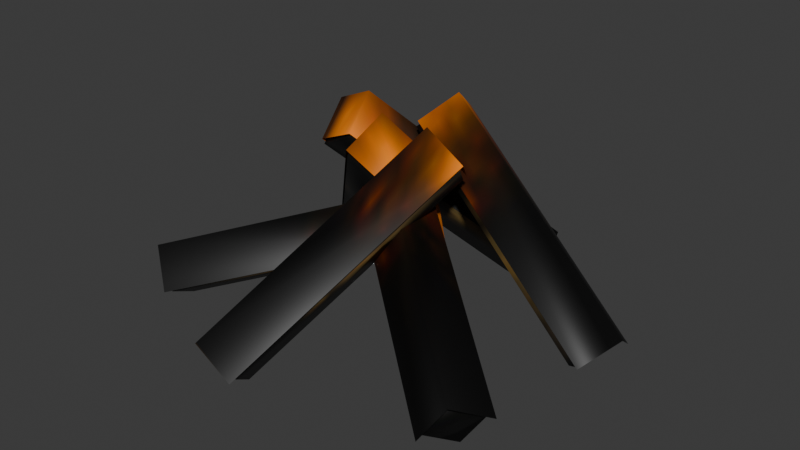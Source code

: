 # Source: source.blend  (saved by Blender 5.2.45; exported with 4.5.12 LTS)
import bpy
from mathutils import Matrix  # noqa: F401  (used for matrix-valued properties, if any)

bpy.ops.wm.read_factory_settings(use_empty=True)
scene = bpy.context.scene
scene.name = 'Bonfire01'

# ---- collections
col_collection = bpy.data.collections.new('Collection'); scene.collection.children.link(col_collection)

# ---- images (referenced by path relative to the original .blend; pixels are not part of the script)
import os
ASSET_DIR = os.environ.get("B2B_ASSET_DIR", "")  # directory of the original .blend (textures are referenced by path, not embedded)
HERE = os.path.dirname(os.path.abspath(__file__))  # packed textures are extracted next to this script under _unpacked/

def load_image(name, relpath, width, height, colorspace="sRGB"):
    """Load a texture the original file referenced (path relative to the .blend, or extracted next to this script)."""
    p = next((c for c in (os.path.join(HERE, relpath), os.path.join(ASSET_DIR, relpath)) if relpath and os.path.exists(c)), "")
    if p:
        img = bpy.data.images.load(p, check_existing=True)
        img.name = name
    else:  # same state as the original file: an image datablock whose file is absent (Cycles renders it pink)
        img = bpy.data.images.new(name, width, height)
        img.source = "FILE"
        img.filepath = "//" + (relpath or name)
    img.colorspace_settings.name = colorspace
    return img
img_fire_01_jpg = load_image('fire_01.jpg', '_unpacked/fire_01.5259857c.jpg', 32, 32, 'sRGB')
img_fire_02_jpg = load_image('fire_02.jpg', '_unpacked/fire_02.e385bd9d.jpg', 32, 32, 'sRGB')

# ---- materials (node trees are filled in below, after node groups)
mat_fire_01_jpg = bpy.data.materials.new('fire_01.jpg')
mat_fire_01_jpg.diffuse_color = (0.4292, 0.4764, 0.5821, 1.0)
mat_fire_02_jpg = bpy.data.materials.new('fire_02.jpg')
mat_fire_02_jpg.diffuse_color = (0.5352, 0.4675, 0.6338, 1.0)

# ---- material node trees
mat_fire_01_jpg.use_nodes = True; mat_fire_01_jpg.node_tree.nodes.clear()
_N = mat_fire_01_jpg.node_tree.nodes; _L = mat_fire_01_jpg.node_tree.links
n0 = _N.new('ShaderNodeBsdfPrincipled'); n0.name = 'Principled BSDF'; n0.location = (-200, 100)
n0.inputs[10].default_value = 0.005
n1 = _N.new('ShaderNodeOutputMaterial'); n1.name = 'Material Output'; n1.location = (200, 100)
n2 = _N.new('ShaderNodeTexImage'); n2.name = 'Image Texture'; n2.location = (-600, 100)
n2.image = img_fire_01_jpg
_L.new(n0.outputs[0], n1.inputs[0])
_L.new(n2.outputs[0], n0.inputs[0])
n1.is_active_output = True
mat_fire_02_jpg.use_nodes = True; mat_fire_02_jpg.node_tree.nodes.clear()
_N = mat_fire_02_jpg.node_tree.nodes; _L = mat_fire_02_jpg.node_tree.links
n0 = _N.new('ShaderNodeBsdfPrincipled'); n0.name = 'Principled BSDF'; n0.location = (-200, 100)
n0.inputs[10].default_value = 0.005
n1 = _N.new('ShaderNodeOutputMaterial'); n1.name = 'Material Output'; n1.location = (200, 100)
n2 = _N.new('ShaderNodeTexImage'); n2.name = 'Image Texture'; n2.location = (-600, 100)
n2.image = img_fire_02_jpg
_L.new(n0.outputs[0], n1.inputs[0])
_L.new(n2.outputs[0], n0.inputs[0])
n1.is_active_output = True

# ---- world
world_world = bpy.data.worlds.new('World'); scene.world = world_world
world_world.use_nodes = True; world_world.node_tree.nodes.clear()
_N = world_world.node_tree.nodes; _L = world_world.node_tree.links
n0 = _N.new('ShaderNodeOutputWorld'); n0.name = 'World Output'; n0.location = (200, 100)
n1 = _N.new('ShaderNodeBackground'); n1.name = 'Background'; n1.location = (-200, 100)
n1.inputs[0].default_value = (0.05088, 0.05088, 0.05088, 1.0)
_L.new(n1.outputs[0], n0.inputs[0])
n0.is_active_output = True
world_world.color = (0.05088, 0.05088, 0.05088)
world_world.sun_shadow_jitter_overblur = 0.0

# ---- meshes
me_bonfire01 = bpy.data.meshes.new('Bonfire01')
me_bonfire01.from_pydata([(7.356, 2.554, 35.06), (9.225, 8.803, 18.87), (3.492, 12.65, 29.1), (13.09, -1.292, 24.83), (-49.69, -26.47, -2.576), (-55.42, -22.62, 7.654), (-45.83, -36.56, 3.382), (-51.56, -32.71, 13.61), (-2.011, -1.646, 52.87), (5.136, -9.179, 38.84), (7.894, 0.5957, 45.85), (-4.769, -11.42, 45.85), (-35.01, 31.64, -4.717), (-32.26, 41.41, 2.297), (-44.91, 29.4, 2.297), (-42.16, 39.17, 9.311), (-11.68, 4.739, 54.31), (-21.01, -2.493, 41.46), (-9.899, -4.57, 46.41), (-22.79, 6.815, 49.36), (7.231, 43.43, -6.166), (18.34, 41.35, -1.214), (5.448, 52.74, 1.74), (16.56, 50.66, 6.691), (3.424, 20.93, 52.87), (-6.733, 23.09, 38.84), (-3.469, 13.47, 45.85), (0.1602, 30.54, 45.85), (49.47, 12.19, -4.717), (52.73, 2.574, 2.297), (56.36, 19.64, 2.297), (59.62, 10.03, 9.311), (-4.238, 1.252, 39.39), (-5.423, 8.969, 23.78), (-10.84, -0.7301, 29.16), (1.184, 10.95, 34.02), (47.11, -32.88, -1.968), (41.69, -42.58, 3.407), (53.72, -30.9, 8.266), (48.3, -40.6, 13.64), (11.59, -1.862, 52.87), (16.46, 7.306, 38.84), (6.319, 6.819, 45.85), (21.73, -1.375, 45.85), (-9.505, -43.72, -4.717), (-19.65, -44.2, 2.297), (-4.237, -52.4, 2.297), (-14.38, -52.88, 9.311), (7.679, 2.825, 35.93), (9.621, 9.322, 19.09), (3.661, 13.32, 29.73), (13.64, -1.174, 25.29), (-53.59, -33.85, 13.62), (-47.63, -37.85, 2.984), (-57.61, -23.36, 7.427), (-2.061, -1.542, 54.45), (5.371, -9.373, 39.86), (8.238, 0.789, 47.15), (-4.928, -11.7, 47.15), (-43.81, 40.9, 9.151), (-46.68, 30.74, 1.856), (-33.51, 43.23, 1.856), (-12.12, 5.097, 55.95), (-21.82, -2.422, 42.58), (-10.26, -4.582, 47.73), (-23.67, 7.256, 50.81), (5.696, 55.02, 1.276), (7.551, 45.34, -6.945), (17.25, 52.86, 6.426), (19.11, 43.18, -1.796), (3.591, 21.93, 54.45), (-6.97, 24.17, 39.86), (-3.576, 14.18, 47.15), (0.1973, 31.93, 47.15), (62.04, 10.6, 9.151), (58.65, 20.6, 1.856), (54.87, 2.845, 1.856), (-4.376, 1.471, 40.43), (-5.608, 9.494, 24.2), (-11.25, -0.5895, 29.79), (1.261, 11.56, 34.84), (50.26, -42.05, 13.65), (55.9, -31.97, 8.063), (43.39, -44.11, 3.011), (12.08, -1.767, 54.45), (17.15, 7.765, 39.86), (6.601, 7.26, 47.15), (22.63, -1.261, 47.15), (-14.92, -54.83, 9.151), (-4.376, -54.32, 1.856), (-20.4, -45.8, 1.856)], [], [(0, 1, 2), (0, 3, 1), (2, 4, 5), (2, 1, 4), (1, 6, 4), (1, 3, 6), (3, 7, 6), (3, 0, 7), (0, 5, 7), (0, 2, 5), (7, 5, 4), (7, 4, 6), (8, 9, 10), (8, 11, 9), (10, 12, 13), (10, 9, 12), (9, 14, 12), (9, 11, 14), (11, 15, 14), (11, 8, 15), (8, 13, 15), (8, 10, 13), (15, 13, 12), (15, 12, 14), (16, 17, 18), (16, 19, 17), (18, 20, 21), (18, 17, 20), (17, 22, 20), (17, 19, 22), (19, 23, 22), (19, 16, 23), (16, 21, 23), (16, 18, 21), (23, 21, 20), (23, 20, 22), (24, 25, 26), (24, 27, 25), (26, 28, 29), (26, 25, 28), (25, 30, 28), (25, 27, 30), (27, 31, 30), (27, 24, 31), (24, 29, 31), (24, 26, 29), (31, 29, 28), (31, 28, 30), (32, 33, 34), (32, 35, 33), (34, 36, 37), (34, 33, 36), (33, 38, 36), (33, 35, 38), (35, 39, 38), (35, 32, 39), (32, 37, 39), (32, 34, 37), (39, 37, 36), (39, 36, 38), (40, 41, 42), (40, 43, 41), (42, 44, 45), (42, 41, 44), (41, 46, 44), (41, 43, 46), (43, 47, 46), (43, 40, 47), (40, 45, 47), (40, 42, 45), (47, 45, 44), (47, 44, 46), (48, 49, 50), (48, 51, 49), (51, 52, 53), (51, 48, 52), (48, 54, 52), (48, 50, 54), (55, 56, 57), (55, 58, 56), (58, 59, 60), (58, 55, 59), (55, 61, 59), (55, 57, 61), (62, 63, 64), (62, 65, 63), (63, 66, 67), (63, 65, 66), (65, 68, 66), (65, 62, 68), (62, 69, 68), (62, 64, 69), (70, 71, 72), (70, 73, 71), (73, 74, 75), (73, 70, 74), (70, 76, 74), (70, 72, 76), (77, 78, 79), (77, 80, 78), (80, 81, 82), (80, 77, 81), (77, 83, 81), (77, 79, 83), (84, 85, 86), (84, 87, 85), (87, 88, 89), (87, 84, 88), (84, 90, 88), (84, 86, 90)])
me_bonfire01.polygons.foreach_set('use_smooth', [True] * 110)
me_bonfire01.polygons.foreach_set('material_index', [0, 0, 0, 0, 0, 0, 0, 0, 0, 0, 0, 0, 0, 0, 0, 0, 0, 0, 0, 0, 0, 0, 0, 0, 0, 0, 0, 0, 0, 0, 0, 0, 0, 0, 0, 0, 0, 0, 0, 0, 0, 0, 0, 0, 0, 0, 0, 0, 0, 0, 0, 0, 0, 0, 0, 0, 0, 0, 0, 0, 0, 0, 0, 0, 0, 0, 0, 0, 0, 0, 0, 0, 1, 1, 1, 1, 1, 1, 1, 1, 1, 1, 1, 1, 1, 1, 1, 1, 1, 1, 1, 1, 1, 1, 1, 1, 1, 1, 1, 1, 1, 1, 1, 1, 1, 1, 1, 1, 1, 1])
_uv = me_bonfire01.uv_layers.new(name='Float2')
_uv.uv.foreach_set('vector', [0.5692, 1.085, 0.0716, 1.061, 0.2748, 1.075, 0.5692, 1.085, -0.1331, 1.072, 0.0716, 1.061, 0.2748, 1.075, 0.0692, -0.0854, 0.3669, -0.0717, 0.2748, 1.075, 0.0716, 1.061, 0.0692, -0.0854, 0.0716, 1.061, -0.2252, -0.0752, 0.0692, -0.0854, 0.0716, 1.061, -0.1331, 1.072, -0.2252, -0.0752, 0.8669, 1.072, 0.5716, -0.0615, 0.7748, -0.0752, 0.8669, 1.072, 0.5692, 1.085, 0.5716, -0.0615, 0.5692, 1.085, 0.3669, -0.0717, 0.5716, -0.0615, 0.5692, 1.085, 0.2748, 1.075, 0.3669, -0.0717, -0.4284, -0.0615, 0.3669, -0.0717, 0.0692, -0.0854, -0.4284, -0.0615, 0.0692, -0.0854, -0.2252, -0.0752, 0.6292, 1.014, -0.0536, 1.033, 0.4326, 1.044, 0.6292, 1.014, 0.7799, 1.004, 0.9464, 1.033, 0.4326, 1.044, 0.1293, -0.0144, 0.2799, -0.0039, 0.4326, 1.044, -0.0536, 1.033, 0.1293, -0.0144, -0.0536, 1.033, -0.0674, -0.044, 0.1293, -0.0144, 0.9464, 1.033, 0.7799, 1.004, 0.9326, -0.044, 0.7799, 1.004, 0.4464, -0.0336, 0.9326, -0.044, 0.7799, 1.004, 0.6292, 1.014, 0.4464, -0.0336, 0.6292, 1.014, 0.2799, -0.0039, 0.4464, -0.0336, 0.6292, 1.014, 0.4326, 1.044, 0.2799, -0.0039, 0.4464, -0.0336, 0.2799, -0.0039, 0.1293, -0.0144, 0.4464, -0.0336, 0.1293, -0.0144, -0.0674, -0.044, 0.5443, 1.017, -0.035, 1.0, 0.0691, 1.031, 0.5443, 1.017, 0.7834, 0.9867, 0.965, 1.0, 0.0691, 1.031, 0.0443, -0.0171, 0.2835, 0.0132, 0.0691, 1.031, -0.035, 1.0, 0.0443, -0.0171, -0.035, 1.0, -0.431, -0.0307, 0.0443, -0.0171, 0.965, 1.0, 0.7834, 0.9867, 0.569, -0.0307, 0.7834, 0.9867, 0.465, -0.0004, 0.569, -0.0307, 0.7834, 0.9867, 0.5443, 1.017, 0.465, -0.0004, 0.5443, 1.017, 0.2835, 0.0132, 0.465, -0.0004, 0.5443, 1.017, 0.0691, 1.031, 0.2835, 0.0132, 0.465, -0.0004, 0.2835, 0.0132, 0.0443, -0.0171, 0.465, -0.0004, 0.0443, -0.0171, -0.431, -0.0307, 0.4449, 1.01, -0.2044, 1.051, 0.2933, 1.041, 0.4449, 1.01, 0.5901, 1.02, 0.7956, 1.051, 0.2933, 1.041, -0.0551, -0.0102, 0.0901, -0.0201, 0.2933, 1.041, -0.2044, 1.051, -0.0551, -0.0102, 0.7956, 1.051, 0.7933, -0.0414, 0.9449, -0.0102, 0.7956, 1.051, 0.5901, 1.02, 0.7933, -0.0414, 0.5901, 1.02, 0.2958, -0.0513, 0.7933, -0.0414, 0.5901, 1.02, 0.4449, 1.01, 0.2958, -0.0513, 0.4449, 1.01, 0.0901, -0.0201, 0.2958, -0.0513, 0.4449, 1.01, 0.2933, 1.041, 0.0901, -0.0201, 0.2958, -0.0513, 0.0901, -0.0201, -0.0551, -0.0102, 0.2958, -0.0513, -0.0551, -0.0102, 0.7933, -0.0414, 0.952, 0.0005, 0.9932, 0.5409, 0.9457, 0.2555, 0.952, 0.0005, 0.9995, 0.2859, 0.9932, 0.5409, 0.9457, 0.2555, 0.048, 0.9995, 0.0005, 0.7142, 0.9457, 0.2555, 0.9932, 0.5409, 0.048, 0.9995, 0.9932, 0.5409, 0.0543, 0.7445, 0.048, 0.9995, 0.9932, 0.5409, 0.9995, 0.2859, 0.0543, 0.7445, 0.9995, 0.2859, 0.0068, 0.4592, 0.0543, 0.7445, 0.9995, 0.2859, 0.952, 0.0005, 0.0068, 0.4592, 0.952, 0.0005, 0.0005, 0.7142, 0.0068, 0.4592, 0.952, 0.0005, 0.9457, 0.2555, 0.0005, 0.7142, 0.0068, 0.4592, 0.0005, 0.7142, 0.048, 0.9995, 0.0068, 0.4592, 0.048, 0.9995, 0.0543, 0.7445, -0.4596, 0.0163, 0.0087, 0.0403, -0.1784, 0.029, -0.4596, 0.0163, 0.2065, 0.0276, 0.0087, 0.0403, -0.1784, 0.029, 0.0405, 0.9837, -0.2935, 0.9725, -0.1784, 0.029, 0.0087, 0.0403, 0.0405, 0.9837, 0.0087, 0.0403, 0.3216, 0.971, 0.0405, 0.9837, 0.0087, 0.0403, 0.2065, 0.0276, 0.3216, 0.971, 0.2065, 0.0276, 0.5087, 0.9597, 0.3216, 0.971, 0.2065, 0.0276, 0.5404, 0.0163, 0.5087, 0.9597, 0.5404, 0.0163, 0.7065, 0.9725, 0.5087, 0.9597, 0.5404, 0.0163, 0.8216, 0.029, 0.7065, 0.9725, 0.5087, 0.9597, -0.2935, 0.9725, 0.0405, 0.9837, 0.5087, 0.9597, 0.0405, 0.9837, 0.3216, 0.971, 0.2988, 0.8679, 0.3252, 0.9831, 0.0768, 0.9086, 0.2988, 0.8679, 0.486, 0.9255, 0.3252, 0.9831, 0.486, 0.9255, 0.391, 0.0417, 0.4421, 0.0414, 0.486, 0.9255, 0.2988, 0.8679, 0.391, 0.0417, 0.2988, 0.8679, 0.2104, 0.022, 0.391, 0.0417, 0.2988, 0.8679, 0.0768, 0.9086, 0.2104, 0.022, 0.1534, 0.8698, 0.3107, 0.9732, 0.0185, 0.9706, 0.1534, 0.8698, 0.3983, 0.8894, 0.3107, 0.9732, 0.3983, 0.8894, 0.1214, 0.0171, 0.2755, 0.027, 0.3983, 0.8894, 0.1534, 0.8698, 0.1214, 0.0171, 0.1534, 0.8698, 0.014, 0.1106, 0.1214, 0.0171, 0.1534, 0.8698, 0.0185, 0.9706, 0.014, 0.1106, 0.335, 0.8683, 0.5727, 0.9688, 0.2553, 0.968, 0.335, 0.8683, 0.5006, 0.8565, 0.5727, 0.9688, 0.5727, 0.9688, 0.4923, 0.0354, 0.5584, 0.1108, 0.5727, 0.9688, 0.5006, 0.8565, 0.4923, 0.0354, 0.5006, 0.8565, 0.3984, 0.0265, 0.4923, 0.0354, 0.5006, 0.8565, 0.335, 0.8683, 0.3984, 0.0265, 0.335, 0.8683, 0.3325, 0.1406, 0.3984, 0.0265, 0.335, 0.8683, 0.2553, 0.968, 0.3325, 0.1406, 0.6975, 0.8799, 0.6995, 0.9826, 0.5135, 0.9067, 0.6975, 0.8799, 0.8895, 0.9534, 0.6995, 0.9826, 0.8895, 0.9534, 0.7317, 0.0292, 0.8645, 0.1052, 0.8895, 0.9534, 0.6975, 0.8799, 0.7317, 0.0292, 0.6975, 0.8799, 0.601, 0.056, 0.7317, 0.0292, 0.6975, 0.8799, 0.5135, 0.9067, 0.601, 0.056, 0.6542, 0.9029, 0.7554, 0.9963, 0.5251, 0.9005, 0.6542, 0.9029, 0.9062, 0.8682, 0.7554, 0.9963, 0.9062, 0.8682, 0.5909, 0.0247, 0.7225, 0.1084, 0.9062, 0.8682, 0.6542, 0.9029, 0.5909, 0.0247, 0.6542, 0.9029, 0.4776, 0.0441, 0.5909, 0.0247, 0.6542, 0.9029, 0.5251, 0.9005, 0.4776, 0.0441, 0.5171, 0.8001, 0.5223, 0.9712, 0.3248, 0.93, 0.5171, 0.8001, 0.7442, 0.9331, 0.5223, 0.9712, 0.7442, 0.9331, 0.3762, 0.0102, 0.6644, 0.0152, 0.7442, 0.9331, 0.5171, 0.8001, 0.3762, 0.0102, 0.5171, 0.8001, 0.2332, 0.0169, 0.3762, 0.0102, 0.5171, 0.8001, 0.3248, 0.93, 0.2332, 0.0169])
me_bonfire01.materials.append(mat_fire_01_jpg)
me_bonfire01.materials.append(mat_fire_02_jpg)
me_bonfire01.update()
me_bonfire01.normals_split_custom_set([tuple(v) for v in zip(*[iter([0.3393, 0.2534, 0.9059, 0.7616, 0.3904, -0.5173, -0.1144, 0.9918, 0.05723, 0.3393, 0.2534, 0.9059, 0.7877, -0.5913, 0.1729, 0.7616, 0.3904, -0.5173, -0.1144, 0.9918, 0.05723, -0.6041, 0.1212, -0.7877, -0.853, 0.3803, 0.3574, -0.1144, 0.9918, 0.05723, 0.7616, 0.3904, -0.5173, -0.6041, 0.1212, -0.7877, 0.7616, 0.3904, -0.5173, 0.1834, -0.7831, -0.5943, -0.6041, 0.1212, -0.7877, 0.7616, 0.3904, -0.5173, 0.7877, -0.5913, 0.1729, 0.1834, -0.7831, -0.5943, 0.7877, -0.5913, 0.1729, -0.5004, -0.764, 0.4073, 0.1834, -0.7831, -0.5943, 0.7877, -0.5913, 0.1729, 0.3393, 0.2534, 0.9059, -0.5004, -0.764, 0.4073, 0.3393, 0.2534, 0.9059, -0.853, 0.3803, 0.3574, -0.5004, -0.764, 0.4073, 0.3393, 0.2534, 0.9059, -0.1144, 0.9918, 0.05723, -0.853, 0.3803, 0.3574, -0.5004, -0.764, 0.4073, -0.853, 0.3803, 0.3574, -0.6041, 0.1212, -0.7877, -0.5004, -0.764, 0.4073, -0.6041, 0.1212, -0.7877, 0.1834, -0.7831, -0.5943, 0.2452, 0.08677, 0.9656, 0.4904, -0.8562, -0.1627, 0.9709, 0.2393, 0.005768, 0.2452, 0.08677, 0.9656, -0.514, -0.712, 0.4784, 0.4904, -0.8562, -0.1627, 0.9709, 0.2393, 0.005768, 0.09415, 0.2436, -0.9653, 0.2732, 0.9617, -0.02046, 0.9709, 0.2393, 0.005768, 0.4904, -0.8562, -0.1627, 0.09415, 0.2436, -0.9653, 0.4904, -0.8562, -0.1627, -0.7317, -0.4953, -0.4683, 0.09415, 0.2436, -0.9653, 0.4904, -0.8562, -0.1627, -0.514, -0.712, 0.4784, -0.7317, -0.4953, -0.4683, -0.514, -0.712, 0.4784, -0.8296, 0.5323, 0.1686, -0.7317, -0.4953, -0.4683, -0.514, -0.712, 0.4784, 0.2452, 0.08677, 0.9656, -0.8296, 0.5323, 0.1686, 0.2452, 0.08677, 0.9656, 0.2732, 0.9617, -0.02046, -0.8296, 0.5323, 0.1686, 0.2452, 0.08677, 0.9656, 0.9709, 0.2393, 0.005768, 0.2732, 0.9617, -0.02046, -0.8296, 0.5323, 0.1686, 0.2732, 0.9617, -0.02046, 0.09415, 0.2436, -0.9653, -0.8296, 0.5323, 0.1686, 0.09415, 0.2436, -0.9653, -0.7317, -0.4953, -0.4683, 0.2861, -0.2781, 0.917, -0.8239, -0.5656, -0.03565, 0.3226, -0.9415, -0.09775, 0.2861, -0.2781, 0.917, -0.6543, 0.4186, 0.6299, -0.8239, -0.5656, -0.03565, 0.3226, -0.9415, -0.09775, 0.06779, -0.02624, -0.9974, 0.9619, -0.1746, -0.2106, 0.3226, -0.9415, -0.09775, -0.8239, -0.5656, -0.03565, 0.06779, -0.02624, -0.9974, -0.8239, -0.5656, -0.03565, -0.6373, 0.6988, -0.3247, 0.06779, -0.02624, -0.9974, -0.8239, -0.5656, -0.03565, -0.6543, 0.4186, 0.6299, -0.6373, 0.6988, -0.3247, -0.6543, 0.4186, 0.6299, 0.4774, 0.8703, 0.121, -0.6373, 0.6988, -0.3247, -0.6543, 0.4186, 0.6299, 0.2861, -0.2781, 0.917, 0.4774, 0.8703, 0.121, 0.2861, -0.2781, 0.917, 0.9619, -0.1746, -0.2106, 0.4774, 0.8703, 0.121, 0.2861, -0.2781, 0.917, 0.3226, -0.9415, -0.09775, 0.9619, -0.1746, -0.2106, 0.4774, 0.8703, 0.121, 0.9619, -0.1746, -0.2106, 0.06779, -0.02624, -0.9974, 0.4774, 0.8703, 0.121, 0.06779, -0.02624, -0.9974, -0.6373, 0.6988, -0.3247, -0.153, -0.2103, 0.9656, -0.889, 0.428, -0.1627, -0.6647, -0.7471, 0.005849, -0.153, -0.2103, 0.9656, 0.02036, 0.878, 0.4782, -0.889, 0.428, -0.1627, -0.6647, -0.7471, 0.005849, 0.06042, -0.2542, -0.9653, 0.3195, -0.9474, -0.02045, -0.6647, -0.7471, 0.005849, -0.889, 0.428, -0.1627, 0.06042, -0.2542, -0.9653, -0.889, 0.428, -0.1627, 0.3226, 0.8227, -0.4681, 0.06042, -0.2542, -0.9653, -0.889, 0.428, -0.1627, 0.02036, 0.878, 0.4782, 0.3226, 0.8227, -0.4681, 0.02036, 0.878, 0.4782, 0.9852, 0.03131, 0.1685, 0.3226, 0.8227, -0.4681, 0.02036, 0.878, 0.4782, -0.153, -0.2103, 0.9656, 0.9852, 0.03131, 0.1685, -0.153, -0.2103, 0.9656, 0.3195, -0.9474, -0.02045, 0.9852, 0.03131, 0.1685, -0.153, -0.2103, 0.9656, -0.6647, -0.7471, 0.005849, 0.3195, -0.9474, -0.02045, 0.9852, 0.03131, 0.1685, 0.3195, -0.9474, -0.02045, 0.06042, -0.2542, -0.9653, 0.9852, 0.03131, 0.1685, 0.06042, -0.2542, -0.9653, 0.3226, 0.8227, -0.4681, -0.5911, -0.08028, 0.8026, -0.3728, 0.8687, -0.3261, -0.9079, -0.2138, -0.3605, -0.5911, -0.08028, 0.8026, 0.3145, 0.6983, 0.643, -0.3728, 0.8687, -0.3261, -0.9079, -0.2138, -0.3605, 0.2684, -0.2411, -0.9326, -0.2689, -0.9543, -0.1307, -0.9079, -0.2138, -0.3605, -0.3728, 0.8687, -0.3261, 0.2684, -0.2411, -0.9326, -0.3728, 0.8687, -0.3261, 0.8656, 0.476, -0.1553, 0.2684, -0.2411, -0.9326, -0.3728, 0.8687, -0.3261, 0.3145, 0.6983, 0.643, 0.8656, 0.476, -0.1553, 0.3145, 0.6983, 0.643, 0.6929, -0.5538, 0.4618, 0.8656, 0.476, -0.1553, 0.3145, 0.6983, 0.643, -0.5911, -0.08028, 0.8026, 0.6929, -0.5538, 0.4618, -0.5911, -0.08028, 0.8026, -0.2689, -0.9543, -0.1307, 0.6929, -0.5538, 0.4618, -0.5911, -0.08028, 0.8026, -0.9079, -0.2138, -0.3605, -0.2689, -0.9543, -0.1307, 0.6929, -0.5538, 0.4618, -0.2689, -0.9543, -0.1307, 0.2684, -0.2411, -0.9326, 0.6929, -0.5538, 0.4618, 0.2684, -0.2411, -0.9326, 0.8656, 0.476, -0.1553, -0.16, 0.205, 0.9656, 0.6564, 0.7367, -0.1627, -0.535, 0.8448, 0.005844, -0.16, 0.205, 0.9656, 0.8384, -0.2616, 0.4783, 0.6564, 0.7367, -0.1627, -0.535, 0.8448, 0.005844, -0.2609, 0.01198, -0.9653, -0.9987, -0.04596, -0.02045, -0.535, 0.8448, 0.005844, 0.6564, 0.7367, -0.1627, -0.2609, 0.01198, -0.9653, 0.6564, 0.7367, -0.1627, 0.7018, -0.5368, -0.4682, -0.2609, 0.01198, -0.9653, 0.6564, 0.7367, -0.1627, 0.8384, -0.2616, 0.4783, 0.7018, -0.5368, -0.4682, 0.8384, -0.2616, 0.4783, -0.2415, -0.9556, 0.1686, 0.7018, -0.5368, -0.4682, 0.8384, -0.2616, 0.4783, -0.16, 0.205, 0.9656, -0.2415, -0.9556, 0.1686, -0.16, 0.205, 0.9656, -0.9987, -0.04596, -0.02045, -0.2415, -0.9556, 0.1686, -0.16, 0.205, 0.9656, -0.535, 0.8448, 0.005844, -0.9987, -0.04596, -0.02045, -0.2415, -0.9556, 0.1686, -0.9987, -0.04596, -0.02045, -0.2609, 0.01198, -0.9653, -0.2415, -0.9556, 0.1686, -0.2609, 0.01198, -0.9653, 0.7018, -0.5368, -0.4682, 0.3394, 0.2535, 0.9058, 0.8284, 0.4838, 0.2823, 0.2486, 0.5612, 0.7895, 0.3394, 0.2535, 0.9058, 0.6509, -0.5148, 0.558, 0.8284, 0.4838, 0.2823, 0.6509, -0.5148, 0.558, 0.06557, -0.5961, 0.8002, 0.3136, -0.8175, 0.483, 0.6509, -0.5148, 0.558, 0.3394, 0.2535, 0.9058, 0.06557, -0.5961, 0.8002, 0.3394, 0.2535, 0.9058, -0.4806, 0.3021, 0.8233, 0.06557, -0.5961, 0.8002, 0.3394, 0.2535, 0.9058, 0.2486, 0.5612, 0.7895, -0.4806, 0.3021, 0.8233, 0.2453, 0.08679, 0.9656, 0.5533, -0.5831, 0.5948, 0.547, 0.1569, 0.8223, 0.2453, 0.08679, 0.9656, -0.4697, -0.4235, 0.7746, 0.5533, -0.5831, 0.5948, -0.4697, -0.4235, 0.7746, -0.6224, 0.1964, 0.7577, -0.8021, -0.182, 0.5688, -0.4697, -0.4235, 0.7746, 0.2453, 0.08679, 0.9656, -0.6224, 0.1964, 0.7577, 0.2453, 0.08679, 0.9656, 0.2125, 0.8031, 0.5566, -0.6224, 0.1964, 0.7577, 0.2453, 0.08679, 0.9656, 0.547, 0.1569, 0.8223, 0.2125, 0.8031, 0.5566, 0.2861, -0.2782, 0.9169, -0.9235, -0.3353, 0.1864, 0.3557, -0.5645, 0.7448, 0.2861, -0.2782, 0.9169, -0.6543, 0.4185, 0.6299, -0.9235, -0.3353, 0.1864, -0.9235, -0.3353, 0.1864, -0.8772, 0.4763, -0.0605, -0.9083, 0.1558, -0.3883, -0.9235, -0.3353, 0.1864, -0.6543, 0.4185, 0.6299, -0.8772, 0.4763, -0.0605, -0.6543, 0.4185, 0.6299, 0.2768, 0.6045, 0.747, -0.8772, 0.4763, -0.0605, -0.6543, 0.4185, 0.6299, 0.2861, -0.2782, 0.9169, 0.2768, 0.6045, 0.747, 0.2861, -0.2782, 0.9169, 0.9083, -0.1558, 0.3883, 0.2768, 0.6045, 0.747, 0.2861, -0.2782, 0.9169, 0.3557, -0.5645, 0.7448, 0.9083, -0.1558, 0.3883, -0.153, -0.2104, 0.9656, -0.7863, 0.1671, 0.5948, -0.3619, -0.4391, 0.8223, -0.153, -0.2104, 0.9656, 0.1474, 0.6151, 0.7745, -0.7863, 0.1671, 0.5948, 0.1474, 0.6151, 0.7745, 0.6242, 0.1906, 0.7577, 0.5579, 0.6043, 0.5688, 0.1474, 0.6151, 0.7745, -0.153, -0.2104, 0.9656, 0.6242, 0.1906, 0.7577, -0.153, -0.2104, 0.9656, 0.2798, -0.7822, 0.5566, 0.6242, 0.1906, 0.7577, -0.153, -0.2104, 0.9656, -0.3619, -0.4391, 0.8223, 0.2798, -0.7822, 0.5566, -0.5912, -0.0803, 0.8026, -0.7215, 0.5974, 0.35, -0.8188, -0.1425, 0.5561, -0.5912, -0.0803, 0.8026, 0.1555, 0.411, 0.8983, -0.7215, 0.5974, 0.35, 0.1555, 0.411, 0.8983, 0.2883, -0.2126, 0.9336, 0.5348, 0.1609, 0.8295, 0.1555, 0.411, 0.8983, -0.5912, -0.0803, 0.8026, 0.2883, -0.2126, 0.9336, -0.5912, -0.0803, 0.8026, -0.425, -0.7973, 0.4287, 0.2883, -0.2126, 0.9336, -0.5912, -0.0803, 0.8026, -0.8188, -0.1425, 0.5561, -0.425, -0.7973, 0.4287, -0.1601, 0.2051, 0.9656, 0.3774, 0.7098, 0.5948, -0.3224, 0.4689, 0.8223, -0.1601, 0.2051, 0.9656, 0.5507, -0.3111, 0.7746, 0.3774, 0.7098, 0.5948, 0.5507, -0.3111, 0.7746, 0.01127, -0.6525, 0.7577, 0.4271, -0.7029, 0.5688, 0.5507, -0.3111, 0.7746, -0.1601, 0.2051, 0.9656, 0.01127, -0.6525, 0.7577, -0.1601, 0.2051, 0.9656, -0.829, -0.05331, 0.5566, 0.01127, -0.6525, 0.7577, -0.1601, 0.2051, 0.9656, -0.3224, 0.4689, 0.8223, -0.829, -0.05331, 0.5566])] * 3)])
arm_bonfire01_skeleton = bpy.data.armatures.new('Bonfire01_skeleton')  # bones are not reproduced

# ---- objects
ob_bonfire01_skeleton = bpy.data.objects.new('Bonfire01_skeleton', arm_bonfire01_skeleton)
ob_bonfire01 = bpy.data.objects.new('Bonfire01', me_bonfire01)

# ---- transforms, parenting, visibility, modifiers, constraints
ob_bonfire01_skeleton.location = (0.0, 0.0, 0.0)
ob_bonfire01_skeleton.show_in_front = True
ob_bonfire01.parent = ob_bonfire01_skeleton
ob_bonfire01.location = (0.0, 0.0, 0.0)
_vg = ob_bonfire01.vertex_groups.new(name='Bone01')
_vg.add([0, 1, 2, 3, 4, 5, 6, 7, 8, 9, 10, 11, 12, 13, 14, 15, 16, 17, 18, 19, 20, 21, 22, 23, 24, 25, 26, 27, 28, 29, 30, 31, 32, 33, 34, 35, 36, 37, 38, 39, 40, 41, 42, 43, 44, 45, 46, 47, 48, 49, 50, 51, 52, 53, 54, 55, 56, 57, 58, 59, 60, 61, 62, 63, 64, 65, 66, 67, 68, 69, 70, 71, 72, 73, 74, 75, 76, 77, 78, 79, 80, 81, 82, 83, 84, 85, 86, 87, 88, 89, 90], 1.0, 'REPLACE')
_vg = ob_bonfire01.vertex_groups.new(name='Bone_fire')
_vg = ob_bonfire01.vertex_groups.new(name='Cylinder03')
_vg = ob_bonfire01.vertex_groups.new(name='Cylinder04')
_m = ob_bonfire01.modifiers.new('Armature', 'ARMATURE')
_m.object = ob_bonfire01_skeleton

# ---- collection membership
scene.collection.objects.link(ob_bonfire01_skeleton)
scene.collection.objects.link(ob_bonfire01)

# ---- scene / render settings (as saved in the file)
scene.frame_start = 0; scene.frame_end = 0; scene.frame_set(0)
scene.render.engine = 'BLENDER_EEVEE_NEXT'
scene.render.bake_bias = 0.0
scene.render.bake_samples = 0
scene.render.compositor_device = 'GPU'
scene.eevee.use_volume_custom_range = False
scene.eevee.fast_gi_thickness_near = 0.1
scene.eevee.fast_gi_thickness_far = 0.0
scene.eevee.ray_tracing_options.screen_trace_thickness = 0.1
bpy.context.view_layer.update()

# ---- added for rendering (the .blend has no active camera and no usable light): camera, sun
cam_auto = bpy.data.cameras.new('AutoCamera')
cam_auto.lens = 50.0
cam_auto.sensor_width = 36.0
cam_auto.clip_end = 2828.22
ob_auto_camera = bpy.data.objects.new('AutoCamera', cam_auto)
scene.collection.objects.link(ob_auto_camera)
ob_auto_camera.location = (163.37, -193.29, 153.427)
ob_auto_camera.rotation_euler = (1.09748, -7.21219e-08, 0.694738)
scene.camera = ob_auto_camera
light_auto_sun = bpy.data.lights.new('AutoSun', 'SUN')
light_auto_sun.energy = 3.0
light_auto_sun.angle = 0.0523599
ob_auto_sun = bpy.data.objects.new('AutoSun', light_auto_sun)
scene.collection.objects.link(ob_auto_sun)
ob_auto_sun.rotation_euler = (0.872665, 0.174533, 0.523599)
bpy.context.view_layer.update()
